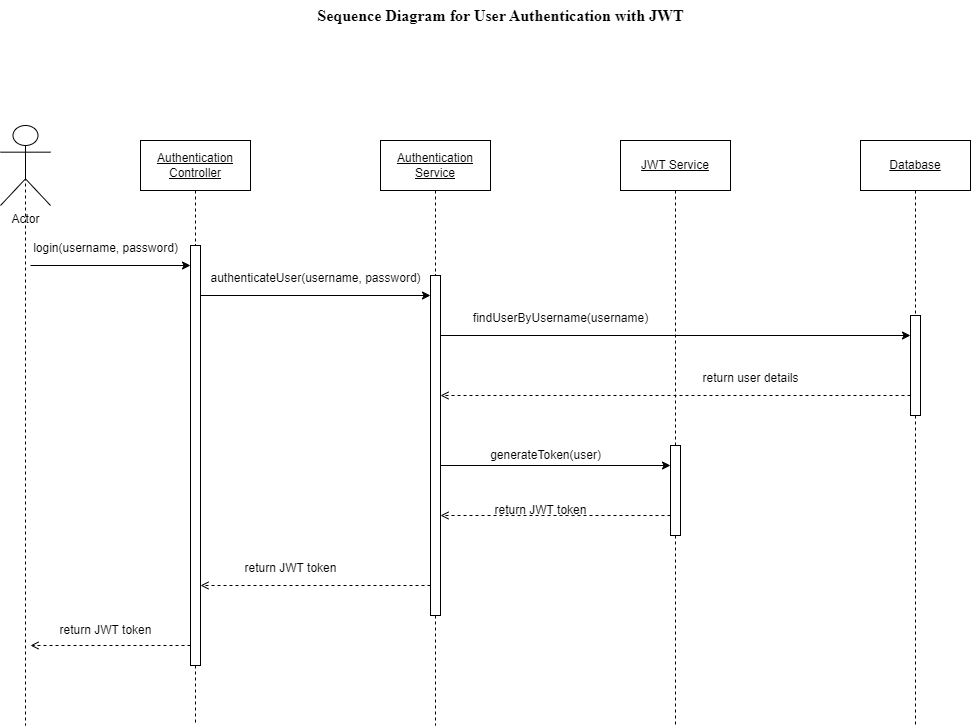

The diagram above was exported from draw.io. Its source (the exported page's mxGraphModel, read from the mxfile embedded in the PNG):
<mxGraphModel dx="1172" dy="646" grid="1" gridSize="10" guides="1" tooltips="1" connect="1" arrows="1" fold="1" page="1" pageScale="1" pageWidth="1100" pageHeight="850" background="none" math="0" shadow="0">
  <root>
    <mxCell id="0" />
    <mxCell id="1" parent="0" />
    <mxCell id="y2X2PCmxJBXGPYd15Swp-14" style="rounded=0;orthogonalLoop=1;jettySize=auto;html=1;exitX=0.5;exitY=0.5;exitDx=0;exitDy=0;exitPerimeter=0;dashed=1;endArrow=none;endFill=0;" edge="1" parent="1" source="y2X2PCmxJBXGPYd15Swp-4">
      <mxGeometry relative="1" as="geometry">
        <mxPoint x="85" y="725" as="targetPoint" />
      </mxGeometry>
    </mxCell>
    <mxCell id="y2X2PCmxJBXGPYd15Swp-4" value="Actor" style="shape=umlActor;verticalLabelPosition=bottom;verticalAlign=top;html=1;" vertex="1" parent="1">
      <mxGeometry x="60" y="125" width="50" height="80" as="geometry" />
    </mxCell>
    <mxCell id="y2X2PCmxJBXGPYd15Swp-17" style="rounded=0;orthogonalLoop=1;jettySize=auto;html=1;exitX=0.5;exitY=1;exitDx=0;exitDy=0;dashed=1;endArrow=none;endFill=0;" edge="1" parent="1" source="y2X2PCmxJBXGPYd15Swp-32">
      <mxGeometry relative="1" as="geometry">
        <mxPoint x="255" y="725" as="targetPoint" />
      </mxGeometry>
    </mxCell>
    <mxCell id="y2X2PCmxJBXGPYd15Swp-5" value="&lt;u&gt;Authentication Controller&lt;/u&gt;" style="html=1;whiteSpace=wrap;" vertex="1" parent="1">
      <mxGeometry x="200" y="140" width="110" height="50" as="geometry" />
    </mxCell>
    <mxCell id="y2X2PCmxJBXGPYd15Swp-18" style="rounded=0;orthogonalLoop=1;jettySize=auto;html=1;exitX=0.5;exitY=1;exitDx=0;exitDy=0;endArrow=none;endFill=0;dashed=1;" edge="1" parent="1" source="y2X2PCmxJBXGPYd15Swp-34">
      <mxGeometry relative="1" as="geometry">
        <mxPoint x="495" y="725" as="targetPoint" />
      </mxGeometry>
    </mxCell>
    <mxCell id="y2X2PCmxJBXGPYd15Swp-6" value="&lt;u&gt;Authentication Service&lt;/u&gt;" style="html=1;whiteSpace=wrap;" vertex="1" parent="1">
      <mxGeometry x="440" y="140" width="110" height="50" as="geometry" />
    </mxCell>
    <mxCell id="y2X2PCmxJBXGPYd15Swp-19" style="rounded=0;orthogonalLoop=1;jettySize=auto;html=1;exitX=0.5;exitY=1;exitDx=0;exitDy=0;endArrow=none;endFill=0;dashed=1;" edge="1" parent="1" source="y2X2PCmxJBXGPYd15Swp-36">
      <mxGeometry relative="1" as="geometry">
        <mxPoint x="735" y="725" as="targetPoint" />
      </mxGeometry>
    </mxCell>
    <mxCell id="y2X2PCmxJBXGPYd15Swp-7" value="&lt;u&gt;JWT Service&lt;/u&gt;" style="html=1;whiteSpace=wrap;" vertex="1" parent="1">
      <mxGeometry x="680" y="140" width="110" height="50" as="geometry" />
    </mxCell>
    <mxCell id="y2X2PCmxJBXGPYd15Swp-20" style="rounded=0;orthogonalLoop=1;jettySize=auto;html=1;exitX=0.5;exitY=1;exitDx=0;exitDy=0;endArrow=none;endFill=0;dashed=1;" edge="1" parent="1" source="y2X2PCmxJBXGPYd15Swp-38">
      <mxGeometry relative="1" as="geometry">
        <mxPoint x="975" y="725" as="targetPoint" />
      </mxGeometry>
    </mxCell>
    <mxCell id="y2X2PCmxJBXGPYd15Swp-8" value="&lt;u&gt;Database&lt;/u&gt;" style="html=1;whiteSpace=wrap;" vertex="1" parent="1">
      <mxGeometry x="920" y="140" width="110" height="50" as="geometry" />
    </mxCell>
    <mxCell id="y2X2PCmxJBXGPYd15Swp-24" value="" style="endArrow=classic;html=1;rounded=0;" edge="1" parent="1">
      <mxGeometry width="50" height="50" relative="1" as="geometry">
        <mxPoint x="90" y="265" as="sourcePoint" />
        <mxPoint x="250" y="265" as="targetPoint" />
      </mxGeometry>
    </mxCell>
    <mxCell id="y2X2PCmxJBXGPYd15Swp-25" value="" style="endArrow=classic;html=1;rounded=0;" edge="1" parent="1">
      <mxGeometry width="50" height="50" relative="1" as="geometry">
        <mxPoint x="260" y="295" as="sourcePoint" />
        <mxPoint x="490" y="295" as="targetPoint" />
      </mxGeometry>
    </mxCell>
    <mxCell id="y2X2PCmxJBXGPYd15Swp-26" value="" style="endArrow=classic;html=1;rounded=0;" edge="1" parent="1" target="y2X2PCmxJBXGPYd15Swp-38">
      <mxGeometry width="50" height="50" relative="1" as="geometry">
        <mxPoint x="500" y="335" as="sourcePoint" />
        <mxPoint x="960" y="335" as="targetPoint" />
      </mxGeometry>
    </mxCell>
    <mxCell id="y2X2PCmxJBXGPYd15Swp-27" value="" style="endArrow=open;html=1;rounded=0;exitX=0;exitY=0.8;exitDx=0;exitDy=0;exitPerimeter=0;dashed=1;endFill=0;" edge="1" parent="1" source="y2X2PCmxJBXGPYd15Swp-38">
      <mxGeometry width="50" height="50" relative="1" as="geometry">
        <mxPoint x="960" y="395" as="sourcePoint" />
        <mxPoint x="500" y="395" as="targetPoint" />
      </mxGeometry>
    </mxCell>
    <mxCell id="y2X2PCmxJBXGPYd15Swp-28" value="" style="endArrow=classic;html=1;rounded=0;" edge="1" parent="1">
      <mxGeometry width="50" height="50" relative="1" as="geometry">
        <mxPoint x="500" y="465" as="sourcePoint" />
        <mxPoint x="730" y="465" as="targetPoint" />
      </mxGeometry>
    </mxCell>
    <mxCell id="y2X2PCmxJBXGPYd15Swp-29" value="" style="endArrow=open;html=1;rounded=0;exitX=0;exitY=0.778;exitDx=0;exitDy=0;exitPerimeter=0;endFill=0;dashed=1;" edge="1" parent="1" source="y2X2PCmxJBXGPYd15Swp-36">
      <mxGeometry width="50" height="50" relative="1" as="geometry">
        <mxPoint x="720" y="515" as="sourcePoint" />
        <mxPoint x="500" y="515" as="targetPoint" />
      </mxGeometry>
    </mxCell>
    <mxCell id="y2X2PCmxJBXGPYd15Swp-30" value="" style="endArrow=open;html=1;rounded=0;endFill=0;dashed=1;" edge="1" parent="1" source="y2X2PCmxJBXGPYd15Swp-34">
      <mxGeometry width="50" height="50" relative="1" as="geometry">
        <mxPoint x="480" y="585" as="sourcePoint" />
        <mxPoint x="260" y="585" as="targetPoint" />
      </mxGeometry>
    </mxCell>
    <mxCell id="y2X2PCmxJBXGPYd15Swp-31" value="" style="endArrow=open;html=1;rounded=0;endFill=0;dashed=1;" edge="1" parent="1">
      <mxGeometry width="50" height="50" relative="1" as="geometry">
        <mxPoint x="250" y="645" as="sourcePoint" />
        <mxPoint x="90" y="645" as="targetPoint" />
      </mxGeometry>
    </mxCell>
    <mxCell id="y2X2PCmxJBXGPYd15Swp-33" value="" style="rounded=0;orthogonalLoop=1;jettySize=auto;html=1;exitX=0.5;exitY=1;exitDx=0;exitDy=0;dashed=1;endArrow=none;endFill=0;" edge="1" parent="1" source="y2X2PCmxJBXGPYd15Swp-5" target="y2X2PCmxJBXGPYd15Swp-32">
      <mxGeometry relative="1" as="geometry">
        <mxPoint x="255" y="887.1659342447916" as="targetPoint" />
        <mxPoint x="255" y="190" as="sourcePoint" />
      </mxGeometry>
    </mxCell>
    <mxCell id="y2X2PCmxJBXGPYd15Swp-32" value="" style="html=1;points=[[0,0,0,0,5],[0,1,0,0,-5],[1,0,0,0,5],[1,1,0,0,-5]];perimeter=orthogonalPerimeter;outlineConnect=0;targetShapes=umlLifeline;portConstraint=eastwest;newEdgeStyle={&quot;curved&quot;:0,&quot;rounded&quot;:0};" vertex="1" parent="1">
      <mxGeometry x="250" y="245" width="10" height="420" as="geometry" />
    </mxCell>
    <mxCell id="y2X2PCmxJBXGPYd15Swp-35" value="" style="rounded=0;orthogonalLoop=1;jettySize=auto;html=1;exitX=0.5;exitY=1;exitDx=0;exitDy=0;endArrow=none;endFill=0;dashed=1;" edge="1" parent="1" source="y2X2PCmxJBXGPYd15Swp-6" target="y2X2PCmxJBXGPYd15Swp-34">
      <mxGeometry relative="1" as="geometry">
        <mxPoint x="495" y="875" as="targetPoint" />
        <mxPoint x="495" y="190" as="sourcePoint" />
      </mxGeometry>
    </mxCell>
    <mxCell id="y2X2PCmxJBXGPYd15Swp-34" value="" style="html=1;points=[[0,0,0,0,5],[0,1,0,0,-5],[1,0,0,0,5],[1,1,0,0,-5]];perimeter=orthogonalPerimeter;outlineConnect=0;targetShapes=umlLifeline;portConstraint=eastwest;newEdgeStyle={&quot;curved&quot;:0,&quot;rounded&quot;:0};" vertex="1" parent="1">
      <mxGeometry x="490" y="275" width="10" height="340" as="geometry" />
    </mxCell>
    <mxCell id="y2X2PCmxJBXGPYd15Swp-37" value="" style="rounded=0;orthogonalLoop=1;jettySize=auto;html=1;exitX=0.5;exitY=1;exitDx=0;exitDy=0;endArrow=none;endFill=0;dashed=1;" edge="1" parent="1" source="y2X2PCmxJBXGPYd15Swp-7" target="y2X2PCmxJBXGPYd15Swp-36">
      <mxGeometry relative="1" as="geometry">
        <mxPoint x="735" y="875" as="targetPoint" />
        <mxPoint x="735" y="190" as="sourcePoint" />
      </mxGeometry>
    </mxCell>
    <mxCell id="y2X2PCmxJBXGPYd15Swp-36" value="" style="html=1;points=[[0,0,0,0,5],[0,1,0,0,-5],[1,0,0,0,5],[1,1,0,0,-5]];perimeter=orthogonalPerimeter;outlineConnect=0;targetShapes=umlLifeline;portConstraint=eastwest;newEdgeStyle={&quot;curved&quot;:0,&quot;rounded&quot;:0};" vertex="1" parent="1">
      <mxGeometry x="730" y="445" width="10" height="90" as="geometry" />
    </mxCell>
    <mxCell id="y2X2PCmxJBXGPYd15Swp-39" value="" style="rounded=0;orthogonalLoop=1;jettySize=auto;html=1;exitX=0.5;exitY=1;exitDx=0;exitDy=0;endArrow=none;endFill=0;dashed=1;" edge="1" parent="1" source="y2X2PCmxJBXGPYd15Swp-8" target="y2X2PCmxJBXGPYd15Swp-38">
      <mxGeometry relative="1" as="geometry">
        <mxPoint x="975" y="877.1658833821615" as="targetPoint" />
        <mxPoint x="975" y="190" as="sourcePoint" />
      </mxGeometry>
    </mxCell>
    <mxCell id="y2X2PCmxJBXGPYd15Swp-38" value="" style="html=1;points=[[0,0,0,0,5],[0,1,0,0,-5],[1,0,0,0,5],[1,1,0,0,-5]];perimeter=orthogonalPerimeter;outlineConnect=0;targetShapes=umlLifeline;portConstraint=eastwest;newEdgeStyle={&quot;curved&quot;:0,&quot;rounded&quot;:0};" vertex="1" parent="1">
      <mxGeometry x="970" y="315" width="10" height="100" as="geometry" />
    </mxCell>
    <mxCell id="y2X2PCmxJBXGPYd15Swp-40" value="login(username, password)" style="text;html=1;align=center;verticalAlign=middle;resizable=0;points=[];autosize=1;strokeColor=none;fillColor=none;" vertex="1" parent="1">
      <mxGeometry x="80" y="233" width="170" height="30" as="geometry" />
    </mxCell>
    <mxCell id="y2X2PCmxJBXGPYd15Swp-41" value="authenticateUser(username, password)" style="text;html=1;align=center;verticalAlign=middle;resizable=0;points=[];autosize=1;strokeColor=none;fillColor=none;" vertex="1" parent="1">
      <mxGeometry x="260" y="263" width="230" height="30" as="geometry" />
    </mxCell>
    <mxCell id="y2X2PCmxJBXGPYd15Swp-42" value="findUserByUsername(username)" style="text;html=1;align=center;verticalAlign=middle;resizable=0;points=[];autosize=1;strokeColor=none;fillColor=none;" vertex="1" parent="1">
      <mxGeometry x="520" y="303" width="200" height="30" as="geometry" />
    </mxCell>
    <mxCell id="y2X2PCmxJBXGPYd15Swp-43" value="return user details" style="text;html=1;align=center;verticalAlign=middle;resizable=0;points=[];autosize=1;strokeColor=none;fillColor=none;" vertex="1" parent="1">
      <mxGeometry x="750" y="363" width="120" height="30" as="geometry" />
    </mxCell>
    <mxCell id="y2X2PCmxJBXGPYd15Swp-44" value="generateToken(user)" style="text;html=1;align=center;verticalAlign=middle;resizable=0;points=[];autosize=1;strokeColor=none;fillColor=none;" vertex="1" parent="1">
      <mxGeometry x="540" y="440" width="130" height="30" as="geometry" />
    </mxCell>
    <mxCell id="y2X2PCmxJBXGPYd15Swp-45" value="return JWT token" style="text;html=1;align=center;verticalAlign=middle;resizable=0;points=[];autosize=1;strokeColor=none;fillColor=none;" vertex="1" parent="1">
      <mxGeometry x="540" y="495" width="120" height="30" as="geometry" />
    </mxCell>
    <mxCell id="y2X2PCmxJBXGPYd15Swp-46" value="return JWT token" style="text;html=1;align=center;verticalAlign=middle;resizable=0;points=[];autosize=1;strokeColor=none;fillColor=none;" vertex="1" parent="1">
      <mxGeometry x="290" y="553" width="120" height="30" as="geometry" />
    </mxCell>
    <mxCell id="y2X2PCmxJBXGPYd15Swp-47" value="return JWT token" style="text;html=1;align=center;verticalAlign=middle;resizable=0;points=[];autosize=1;strokeColor=none;fillColor=none;" vertex="1" parent="1">
      <mxGeometry x="105" y="615" width="120" height="30" as="geometry" />
    </mxCell>
    <mxCell id="y2X2PCmxJBXGPYd15Swp-48" value="Sequence Diagram for&amp;nbsp;User Authentication with JWT" style="text;html=1;align=center;verticalAlign=middle;resizable=0;points=[];autosize=1;strokeColor=none;fillColor=none;fontFamily=Times New Roman;fontStyle=1;fontSize=16;" vertex="1" parent="1">
      <mxGeometry x="375" width="370" height="30" as="geometry" />
    </mxCell>
  </root>
</mxGraphModel>